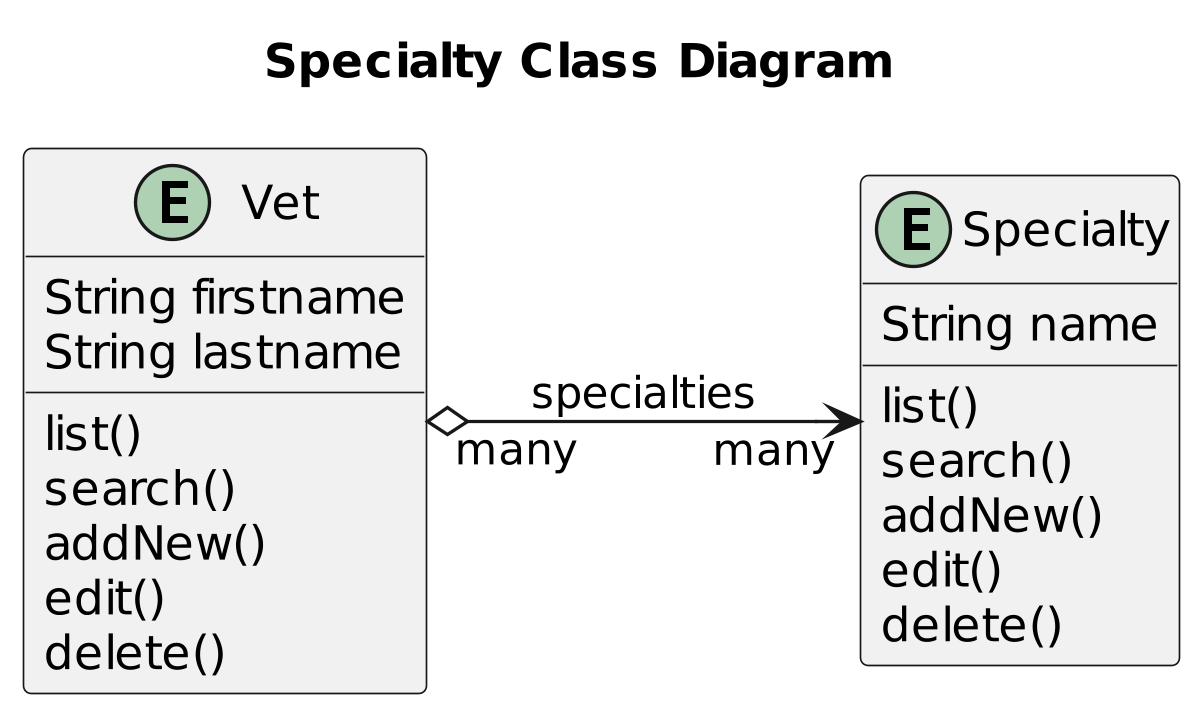

The diagram above was rendered by PlantUML. Its source (embedded in the PNG):
@startuml

title Specialty Class Diagram
'https://plantuml.com/class-diagram

left to right direction
'top to bottom direction

scale 1200 width

entity Vet {
    String firstname
    String lastname
    list()
    search()
    addNew()
    edit()
    delete()
}

entity Specialty {
    String name
    list()
    search()
    addNew()
    edit()
    delete()
}

Vet "many" o--> "many" Specialty: specialties

@enduml